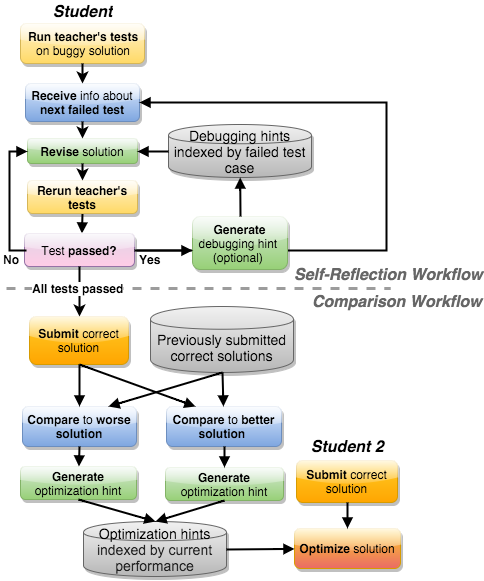

The diagram above was exported from draw.io. Its source (the exported page's mxGraphModel, read from the mxfile embedded in the PNG):
<mxGraphModel dx="954" dy="630" grid="1" gridSize="10" guides="1" tooltips="1" connect="1" arrows="1" fold="0" page="1" pageScale="1" pageWidth="826" pageHeight="1169" background="#ffffff" math="0">
  <root>
    <mxCell id="777a4fa8c934fc34-0" />
    <mxCell id="777a4fa8c934fc34-1" parent="777a4fa8c934fc34-0" />
    <mxCell id="2646578e43ef9faf-1" value="&lt;b&gt;Run teacher's tests&lt;/b&gt;&lt;div&gt;on buggy solution&lt;/div&gt;" style="rounded=1;whiteSpace=wrap;html=1;yellow" parent="777a4fa8c934fc34-1" vertex="1">
      <mxGeometry x="194" y="127" width="124" height="40" as="geometry" />
    </mxCell>
    <mxCell id="2646578e43ef9faf-2" value="&lt;b&gt;Receive &lt;/b&gt;info about&lt;div&gt;&lt;b style=&quot;line-height: 1.2&quot;&gt;next failed test&lt;/b&gt;&lt;/div&gt;" style="rounded=1;whiteSpace=wrap;html=1;blue" parent="777a4fa8c934fc34-1" vertex="1">
      <mxGeometry x="199" y="187" width="114" height="38" as="geometry" />
    </mxCell>
    <mxCell id="2646578e43ef9faf-3" value="&lt;i&gt;&lt;b&gt;Student&lt;/b&gt;&lt;/i&gt;" style="text;html=1;strokeColor=none;fillColor=none;align=center;verticalAlign=middle;whiteSpace=wrap;overflow=hidden;fontSize=16;" parent="777a4fa8c934fc34-1" vertex="1">
      <mxGeometry x="215" y="105" width="80" height="20" as="geometry" />
    </mxCell>
    <mxCell id="2646578e43ef9faf-4" value="&lt;b&gt;Revise&amp;nbsp;&lt;/b&gt;solution" style="rounded=1;whiteSpace=wrap;html=1;green" parent="777a4fa8c934fc34-1" vertex="1">
      <mxGeometry x="201" y="242" width="110" height="25" as="geometry" />
    </mxCell>
    <mxCell id="2646578e43ef9faf-18" style="edgeStyle=none;rounded=0;html=1;exitX=0.5;exitY=1;strokeWidth=2;entryX=0.5;entryY=0;" parent="777a4fa8c934fc34-1" source="2646578e43ef9faf-1" target="2646578e43ef9faf-2" edge="1">
      <mxGeometry relative="1" as="geometry">
        <mxPoint x="289" y="154" as="targetPoint" />
      </mxGeometry>
    </mxCell>
    <mxCell id="75ef33e7aec8ad58-2" value="&lt;div&gt;&lt;span style=&quot;line-height: 1.2&quot;&gt;Debugging hints indexed by failed test case&lt;/span&gt;&lt;br&gt;&lt;/div&gt;" style="shape=cylinder;whiteSpace=wrap;html=1;fontSize=14;gray" parent="777a4fa8c934fc34-1" vertex="1">
      <mxGeometry x="342" y="228" width="143" height="53" as="geometry" />
    </mxCell>
    <mxCell id="75ef33e7aec8ad58-3" style="edgeStyle=none;rounded=0;html=1;exitX=0;exitY=0.5;strokeWidth=2;entryX=1;entryY=0.5;startArrow=none;startFill=0;endArrow=block;endFill=1;" parent="777a4fa8c934fc34-1" source="75ef33e7aec8ad58-2" target="2646578e43ef9faf-4" edge="1">
      <mxGeometry x="310.40145985401455" y="131" as="geometry">
        <mxPoint x="321" y="131" as="sourcePoint" />
        <mxPoint x="310.40145985401455" y="164" as="targetPoint" />
      </mxGeometry>
    </mxCell>
    <mxCell id="4e047e1f5668ae66-6" value="&lt;br&gt;" style="text;html=1;resizable=0;;align=center;verticalAlign=middle;labelBackgroundColor=#ffffff;" parent="75ef33e7aec8ad58-3" vertex="1" connectable="0">
      <mxGeometry relative="1" as="geometry">
        <mxPoint x="6" y="-3" as="offset" />
      </mxGeometry>
    </mxCell>
    <mxCell id="4e047e1f5668ae66-1" style="edgeStyle=none;rounded=0;html=1;strokeWidth=2;entryX=0.5;entryY=0;exitX=0.5;exitY=1;" parent="777a4fa8c934fc34-1" source="2646578e43ef9faf-2" target="2646578e43ef9faf-4" edge="1">
      <mxGeometry x="299" y="160" as="geometry">
        <mxPoint x="299" y="186" as="targetPoint" />
        <mxPoint x="289" y="226" as="sourcePoint" />
      </mxGeometry>
    </mxCell>
    <mxCell id="4e047e1f5668ae66-3" style="edgeStyle=none;rounded=0;html=1;strokeWidth=2;entryX=0.5;entryY=1;startArrow=block;startFill=1;endArrow=none;endFill=0;" parent="777a4fa8c934fc34-1" target="4e047e1f5668ae66-7" edge="1">
      <mxGeometry x="320.40145985401455" y="104" as="geometry">
        <mxPoint x="255.45205479452056" y="337" as="sourcePoint" />
        <mxPoint x="389" y="174" as="targetPoint" />
      </mxGeometry>
    </mxCell>
    <mxCell id="4e047e1f5668ae66-7" value="&lt;b&gt;Rerun teacher's tests&lt;/b&gt;" style="rounded=1;whiteSpace=wrap;html=1;yellow" parent="777a4fa8c934fc34-1" vertex="1">
      <mxGeometry x="201" y="284" width="110" height="33" as="geometry" />
    </mxCell>
    <mxCell id="4e047e1f5668ae66-8" style="edgeStyle=none;rounded=0;html=1;strokeWidth=2;exitX=0.5;exitY=1;" parent="777a4fa8c934fc34-1" source="2646578e43ef9faf-4" target="4e047e1f5668ae66-7" edge="1">
      <mxGeometry x="309" y="170" as="geometry">
        <mxPoint x="299" y="257" as="targetPoint" />
        <mxPoint x="299" y="236" as="sourcePoint" />
      </mxGeometry>
    </mxCell>
    <mxCell id="4e047e1f5668ae66-9" style="edgeStyle=orthogonalEdgeStyle;rounded=0;html=1;strokeWidth=2;entryX=1;entryY=0.5;startArrow=block;startFill=1;endArrow=none;endFill=0;exitX=1;exitY=0.5;" parent="777a4fa8c934fc34-1" source="2646578e43ef9faf-2" edge="1">
      <mxGeometry x="420.40145985401455" y="279" as="geometry">
        <mxPoint x="423" y="287" as="sourcePoint" />
        <mxPoint x="310" y="354" as="targetPoint" />
        <Array as="points">
          <mxPoint x="560" y="206" />
          <mxPoint x="560" y="354" />
        </Array>
      </mxGeometry>
    </mxCell>
    <mxCell id="4e047e1f5668ae66-10" value="&lt;b&gt;Yes&lt;/b&gt;" style="text;html=1;resizable=0;;align=center;verticalAlign=middle;labelBackgroundColor=#ffffff;" parent="4e047e1f5668ae66-9" vertex="1" connectable="0">
      <mxGeometry relative="1" as="geometry">
        <mxPoint x="-237" y="80" as="offset" />
      </mxGeometry>
    </mxCell>
    <mxCell id="7cc710fdd827b50c-0" value="&lt;b&gt;Submit &lt;/b&gt;correct solution" style="rounded=1;whiteSpace=wrap;html=1;orange" parent="777a4fa8c934fc34-1" vertex="1">
      <mxGeometry x="203" y="420" width="99" height="48" as="geometry" />
    </mxCell>
    <mxCell id="7cc710fdd827b50c-1" value="&lt;b&gt;Compare &lt;/b&gt;to &lt;b&gt;worse solution&lt;/b&gt;" style="rounded=1;whiteSpace=wrap;html=1;blue" parent="777a4fa8c934fc34-1" vertex="1">
      <mxGeometry x="196" y="510" width="114" height="40" as="geometry" />
    </mxCell>
    <mxCell id="7cc710fdd827b50c-3" value="&lt;b&gt;Generate &lt;/b&gt;optimization hint" style="rounded=1;whiteSpace=wrap;html=1;green" parent="777a4fa8c934fc34-1" vertex="1">
      <mxGeometry x="194" y="570" width="116" height="33" as="geometry" />
    </mxCell>
    <mxCell id="7cc710fdd827b50c-4" value="&lt;b&gt;Compare &lt;/b&gt;to&lt;b&gt; better solution&amp;nbsp;&lt;/b&gt;" style="rounded=1;whiteSpace=wrap;html=1;blue" parent="777a4fa8c934fc34-1" vertex="1">
      <mxGeometry x="340" y="510" width="115" height="40" as="geometry" />
    </mxCell>
    <mxCell id="7cc710fdd827b50c-5" value="&lt;b&gt;Generate &lt;/b&gt;optimization hint" style="rounded=1;whiteSpace=wrap;html=1;green" parent="777a4fa8c934fc34-1" vertex="1">
      <mxGeometry x="339" y="571" width="118" height="33" as="geometry" />
    </mxCell>
    <mxCell id="7cc710fdd827b50c-6" style="edgeStyle=none;rounded=0;html=1;exitX=0.5;exitY=1;strokeWidth=2;endArrow=block;endFill=1;" parent="777a4fa8c934fc34-1" source="7cc710fdd827b50c-1" target="7cc710fdd827b50c-3" edge="1">
      <mxGeometry x="286" y="559" as="geometry" />
    </mxCell>
    <mxCell id="7cc710fdd827b50c-7" style="edgeStyle=none;rounded=0;html=1;exitX=0.5;exitY=1;strokeWidth=2;entryX=0.5;entryY=0;endArrow=block;endFill=1;" parent="777a4fa8c934fc34-1" source="7cc710fdd827b50c-4" target="7cc710fdd827b50c-5" edge="1">
      <mxGeometry x="485" y="558" as="geometry" />
    </mxCell>
    <mxCell id="7cc710fdd827b50c-8" style="edgeStyle=none;rounded=0;html=1;exitX=0.5;exitY=1;strokeWidth=2;entryX=0.5;entryY=0;endArrow=block;endFill=1;" parent="777a4fa8c934fc34-1" source="7cc710fdd827b50c-0" target="7cc710fdd827b50c-1" edge="1">
      <mxGeometry x="286" y="468" as="geometry">
        <mxPoint x="286" y="488" as="targetPoint" />
      </mxGeometry>
    </mxCell>
    <mxCell id="7cc710fdd827b50c-9" value="&lt;b style=&quot;font-style: italic&quot;&gt;Student 2&amp;nbsp;&lt;/b&gt;" style="text;html=1;strokeColor=none;fillColor=none;align=center;verticalAlign=middle;whiteSpace=wrap;overflow=hidden;fontSize=16;" parent="777a4fa8c934fc34-1" vertex="1">
      <mxGeometry x="469" y="540" width="106" height="20" as="geometry" />
    </mxCell>
    <mxCell id="7cc710fdd827b50c-10" value="&lt;b&gt;Optimize&amp;nbsp;&lt;/b&gt;solution" style="rounded=1;whiteSpace=wrap;html=1;orange;gradientColor=#EA6B66;" parent="777a4fa8c934fc34-1" vertex="1">
      <mxGeometry x="468" y="632" width="106" height="40" as="geometry" />
    </mxCell>
    <mxCell id="7cc710fdd827b50c-11" value="&lt;b style=&quot;line-height: 14.3999996185303px&quot;&gt;Submit &lt;/b&gt;&lt;span style=&quot;line-height: 14.3999996185303px&quot;&gt;correct solution&lt;/span&gt;" style="rounded=1;whiteSpace=wrap;html=1;orange" parent="777a4fa8c934fc34-1" vertex="1">
      <mxGeometry x="470" y="564" width="101" height="42" as="geometry" />
    </mxCell>
    <mxCell id="7cc710fdd827b50c-12" value="&lt;div&gt;&lt;span style=&quot;line-height: 1.2&quot;&gt;Optimization hints&lt;/span&gt;&lt;br&gt;&lt;/div&gt;&lt;div&gt;&lt;span id=&quot;docs-internal-guid-90ade04c-d391-4339-a993-f48c298ace18&quot;&gt;&lt;span style=&quot;font-family: &amp;#34;arial&amp;#34; ; color: rgb(34 , 34 , 34) ; vertical-align: baseline ; white-space: pre-wrap&quot;&gt;&lt;font style=&quot;font-size: 14px&quot;&gt;indexed by current performance&lt;/font&gt;&lt;/span&gt;&lt;/span&gt;&lt;span style=&quot;line-height: 1.2&quot;&gt;&lt;br&gt;&lt;/span&gt;&lt;/div&gt;" style="shape=cylinder;whiteSpace=wrap;html=1;fontSize=14;gray" parent="777a4fa8c934fc34-1" vertex="1">
      <mxGeometry x="257" y="625" width="143" height="55" as="geometry" />
    </mxCell>
    <mxCell id="7cc710fdd827b50c-13" style="edgeStyle=none;rounded=0;html=1;entryX=0.5;entryY=0;strokeWidth=2;exitX=0.5;exitY=1;endArrow=block;endFill=1;" parent="777a4fa8c934fc34-1" source="7cc710fdd827b50c-3" target="7cc710fdd827b50c-12" edge="1">
      <mxGeometry x="498" y="526" as="geometry">
        <mxPoint x="498" y="526" as="sourcePoint" />
        <mxPoint x="527" y="526" as="targetPoint" />
      </mxGeometry>
    </mxCell>
    <mxCell id="7cc710fdd827b50c-14" style="edgeStyle=none;rounded=0;html=1;exitX=0.5;exitY=1;strokeWidth=2;entryX=0.5;entryY=0;endArrow=block;endFill=1;" parent="777a4fa8c934fc34-1" source="7cc710fdd827b50c-5" target="7cc710fdd827b50c-12" edge="1">
      <mxGeometry x="696" y="624.7627118644068" as="geometry">
        <mxPoint x="696" y="625" as="sourcePoint" />
        <mxPoint x="724" y="624.7627118644068" as="targetPoint" />
      </mxGeometry>
    </mxCell>
    <mxCell id="7cc710fdd827b50c-15" value="" style="edgeStyle=none;rounded=0;html=1;strokeWidth=2;fontSize=14;exitX=1;exitY=0.5;startArrow=none;startFill=0;endArrow=block;endFill=1;" parent="777a4fa8c934fc34-1" source="7cc710fdd827b50c-12" target="7cc710fdd827b50c-10" edge="1">
      <mxGeometry x="982" y="563" as="geometry">
        <mxPoint x="982" y="563" as="sourcePoint" />
        <mxPoint x="982" y="593" as="targetPoint" />
      </mxGeometry>
    </mxCell>
    <mxCell id="7cc710fdd827b50c-16" style="edgeStyle=none;rounded=0;html=1;exitX=0.5;exitY=1;strokeWidth=2;entryX=0.5;entryY=0;endArrow=block;endFill=1;" parent="777a4fa8c934fc34-1" source="7cc710fdd827b50c-11" target="7cc710fdd827b50c-10" edge="1">
      <mxGeometry x="408" y="464" as="geometry">
        <mxPoint x="408" y="464" as="sourcePoint" />
        <mxPoint x="408" y="490" as="targetPoint" />
      </mxGeometry>
    </mxCell>
    <mxCell id="7cc710fdd827b50c-17" value="&lt;div&gt;&lt;br&gt;&lt;/div&gt;&lt;div&gt;&lt;span style=&quot;line-height: 1.2&quot;&gt;Previously submitted correct solutions&lt;/span&gt;&lt;br&gt;&lt;/div&gt;" style="shape=cylinder;whiteSpace=wrap;html=1;fontSize=14;gray" parent="777a4fa8c934fc34-1" vertex="1">
      <mxGeometry x="324" y="410" width="143" height="66" as="geometry" />
    </mxCell>
    <mxCell id="7cc710fdd827b50c-18" style="edgeStyle=none;rounded=0;html=1;exitX=0.5;exitY=1;strokeWidth=2;entryX=0.75;entryY=0;endArrow=block;endFill=1;" parent="777a4fa8c934fc34-1" source="7cc710fdd827b50c-17" target="7cc710fdd827b50c-1" edge="1">
      <mxGeometry x="307.40145985401455" y="465" as="geometry">
        <mxPoint x="318" y="465" as="sourcePoint" />
        <mxPoint x="307.40145985401455" y="498" as="targetPoint" />
      </mxGeometry>
    </mxCell>
    <mxCell id="7cc710fdd827b50c-19" style="edgeStyle=none;rounded=0;html=1;exitX=0.5;exitY=1;strokeWidth=2;entryX=0.25;entryY=0;endArrow=block;endFill=1;" parent="777a4fa8c934fc34-1" source="7cc710fdd827b50c-0" target="7cc710fdd827b50c-4" edge="1">
      <mxGeometry x="296" y="450" as="geometry">
        <mxPoint x="318" y="450" as="sourcePoint" />
        <mxPoint x="296" y="498" as="targetPoint" />
      </mxGeometry>
    </mxCell>
    <mxCell id="7cc710fdd827b50c-20" style="edgeStyle=none;rounded=0;html=1;exitX=0.5;exitY=1;strokeWidth=2;endArrow=block;endFill=1;" parent="777a4fa8c934fc34-1" source="7cc710fdd827b50c-17" target="7cc710fdd827b50c-4" edge="1">
      <mxGeometry x="317.40145985401455" y="475" as="geometry">
        <mxPoint x="488" y="463" as="sourcePoint" />
        <mxPoint x="296" y="498" as="targetPoint" />
      </mxGeometry>
    </mxCell>
    <mxCell id="138beae6510e3c11-1" value="&lt;span style=&quot;line-height: 14.4px&quot;&gt;Test&lt;/span&gt;&lt;b style=&quot;line-height: 14.4px&quot;&gt;&amp;nbsp;passed?&lt;/b&gt;&lt;br&gt;" style="rounded=1;whiteSpace=wrap;html=1;purple;gradientColor=#FFCCE6;" parent="777a4fa8c934fc34-1" vertex="1">
      <mxGeometry x="198" y="337" width="110" height="33" as="geometry" />
    </mxCell>
    <mxCell id="138beae6510e3c11-3" value="&lt;b&gt;Generate &lt;/b&gt;debugging&amp;nbsp;hint&amp;nbsp;&lt;div&gt;&lt;span style=&quot;line-height: 14.4px&quot;&gt;(optional)&amp;nbsp;&lt;/span&gt;&lt;/div&gt;" style="rounded=1;whiteSpace=wrap;html=1;green" parent="777a4fa8c934fc34-1" vertex="1">
      <mxGeometry x="366" y="320" width="95" height="53" as="geometry" />
    </mxCell>
    <mxCell id="138beae6510e3c11-5" style="edgeStyle=none;rounded=0;html=1;exitX=0.5;exitY=1;strokeWidth=2;entryX=0.5;entryY=0;" parent="777a4fa8c934fc34-1" source="138beae6510e3c11-1" target="7cc710fdd827b50c-0" edge="1">
      <mxGeometry x="296" y="374" as="geometry">
        <mxPoint x="263" y="416" as="targetPoint" />
        <mxPoint x="263" y="374" as="sourcePoint" />
      </mxGeometry>
    </mxCell>
    <mxCell id="138beae6510e3c11-6" style="edgeStyle=orthogonalEdgeStyle;rounded=0;html=1;strokeWidth=2;startArrow=block;startFill=1;endArrow=none;endFill=0;entryX=0;entryY=0.5;exitX=0;exitY=0.5;" parent="777a4fa8c934fc34-1" source="2646578e43ef9faf-4" edge="1">
      <mxGeometry x="163.40145985401455" y="263" as="geometry">
        <mxPoint x="166" y="260" as="sourcePoint" />
        <mxPoint x="200" y="354" as="targetPoint" />
        <Array as="points">
          <mxPoint x="183" y="255" />
          <mxPoint x="183" y="354" />
        </Array>
      </mxGeometry>
    </mxCell>
    <mxCell id="138beae6510e3c11-7" value="&lt;b&gt;No&lt;/b&gt;" style="text;html=1;resizable=0;;align=center;verticalAlign=middle;labelBackgroundColor=#ffffff;" parent="138beae6510e3c11-6" vertex="1" connectable="0">
      <mxGeometry relative="1" as="geometry">
        <mxPoint x="1" y="58" as="offset" />
      </mxGeometry>
    </mxCell>
    <mxCell id="138beae6510e3c11-8" style="edgeStyle=none;rounded=0;html=1;strokeWidth=2;startArrow=none;startFill=0;endArrow=block;endFill=1;exitX=0.5;exitY=0;" parent="777a4fa8c934fc34-1" source="138beae6510e3c11-3" target="75ef33e7aec8ad58-2" edge="1">
      <mxGeometry x="491.40145985401455" y="130" as="geometry">
        <mxPoint x="506" y="254" as="sourcePoint" />
        <mxPoint x="490" y="254" as="targetPoint" />
      </mxGeometry>
    </mxCell>
    <mxCell id="138beae6510e3c11-9" value="&lt;br&gt;" style="text;html=1;resizable=0;;align=center;verticalAlign=middle;labelBackgroundColor=#ffffff;" parent="138beae6510e3c11-8" vertex="1" connectable="0">
      <mxGeometry relative="1" as="geometry">
        <mxPoint x="6" y="-3" as="offset" />
      </mxGeometry>
    </mxCell>
    <mxCell id="7cc710fdd827b50c-22" value="&lt;div style=&quot;text-align: right&quot;&gt;&lt;span style=&quot;line-height: 1.2&quot;&gt;Self-Reflection&amp;nbsp;&lt;/span&gt;&lt;span style=&quot;line-height: 1.2&quot;&gt;Workflow&lt;/span&gt;&lt;/div&gt;" style="text;html=1;resizable=0;autosize=1;align=left;verticalAlign=top;spacingTop=-4;fontStyle=3;fontSize=16;fontColor=#666666;" parent="777a4fa8c934fc34-1" vertex="1" connectable="0">
      <mxGeometry x="466" y="367" width="190" height="20" as="geometry" />
    </mxCell>
    <mxCell id="7cc710fdd827b50c-21" value="" style="endArrow=none;html=1;dashed=1;strokeWidth=3;strokeColor=#9C9C9C;" parent="777a4fa8c934fc34-1" edge="1">
      <mxGeometry width="50" height="50" relative="1" as="geometry">
        <mxPoint x="180" y="392" as="sourcePoint" />
        <mxPoint x="564" y="392" as="targetPoint" />
      </mxGeometry>
    </mxCell>
    <mxCell id="7cc710fdd827b50c-23" value="&lt;div style=&quot;text-align: right&quot;&gt;&lt;span style=&quot;line-height: 14.4px&quot;&gt;Comparison&amp;nbsp;&lt;/span&gt;&lt;span style=&quot;line-height: 14.4px&quot;&gt;Workflow&lt;/span&gt;&lt;/div&gt;" style="text;html=1;resizable=0;autosize=1;align=left;verticalAlign=top;spacingTop=-4;fontStyle=3;fontSize=16;fontColor=#666666;" parent="777a4fa8c934fc34-1" vertex="1" connectable="0">
      <mxGeometry x="484" y="394" width="170" height="20" as="geometry" />
    </mxCell>
    <mxCell id="6b6b7064fe6f40bd-0" value="" style="edgeStyle=orthogonalEdgeStyle;rounded=0;html=1;endArrow=block;endFill=1;strokeWidth=2;" parent="777a4fa8c934fc34-1" source="138beae6510e3c11-1" edge="1">
      <mxGeometry relative="1" as="geometry">
        <mxPoint x="366" y="354" as="targetPoint" />
      </mxGeometry>
    </mxCell>
    <mxCell id="6b6b7064fe6f40bd-3" value="&lt;b&gt;All tests passed&lt;br&gt;&lt;/b&gt;" style="text;html=1;resizable=0;;align=center;verticalAlign=middle;labelBackgroundColor=#ffffff;" parent="777a4fa8c934fc34-1" vertex="1" connectable="0">
      <mxGeometry x="487" y="310" as="geometry">
        <mxPoint x="-236" y="81" as="offset" />
      </mxGeometry>
    </mxCell>
  </root>
</mxGraphModel>